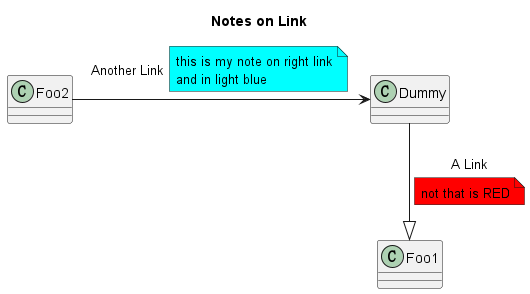

The diagram above was rendered by PlantUML. Its source (embedded in the PNG):
@startuml
title Notes on Link

class Dummy
class Foo1
class Foo2

Dummy --|> Foo1 : A Link
note on link #red: not that is RED

Foo2 -> Dummy : Another Link
note right on link #cyan
    this is my note on right link
    and in light blue
end note

@enduml